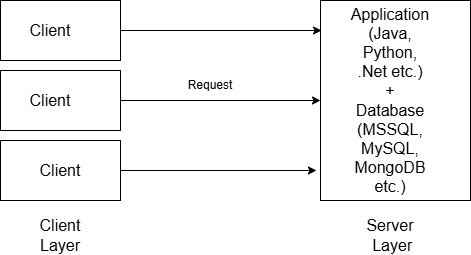

The diagram above was exported from draw.io. Its source (the exported page's mxGraphModel, read from the mxfile embedded in the PNG):
<mxGraphModel dx="770" dy="499" grid="1" gridSize="10" guides="1" tooltips="1" connect="1" arrows="1" fold="1" page="1" pageScale="1" pageWidth="850" pageHeight="1100" math="0" shadow="0">
  <root>
    <mxCell id="0" />
    <mxCell id="1" parent="0" />
    <mxCell id="0c-6_9kF67BPN67FZ2Wu-1" value="" style="rounded=0;whiteSpace=wrap;html=1;" vertex="1" parent="1">
      <mxGeometry x="100" y="160" width="120" height="60" as="geometry" />
    </mxCell>
    <mxCell id="0c-6_9kF67BPN67FZ2Wu-2" value="" style="rounded=0;whiteSpace=wrap;html=1;" vertex="1" parent="1">
      <mxGeometry x="420" y="160" width="150" height="200" as="geometry" />
    </mxCell>
    <mxCell id="0c-6_9kF67BPN67FZ2Wu-13" style="edgeStyle=orthogonalEdgeStyle;rounded=0;orthogonalLoop=1;jettySize=auto;html=1;exitX=1;exitY=0.5;exitDx=0;exitDy=0;entryX=0;entryY=0.5;entryDx=0;entryDy=0;" edge="1" parent="1" source="0c-6_9kF67BPN67FZ2Wu-3" target="0c-6_9kF67BPN67FZ2Wu-2">
      <mxGeometry relative="1" as="geometry" />
    </mxCell>
    <mxCell id="0c-6_9kF67BPN67FZ2Wu-3" value="" style="rounded=0;whiteSpace=wrap;html=1;" vertex="1" parent="1">
      <mxGeometry x="100" y="230" width="120" height="60" as="geometry" />
    </mxCell>
    <mxCell id="0c-6_9kF67BPN67FZ2Wu-5" value="" style="rounded=0;whiteSpace=wrap;html=1;" vertex="1" parent="1">
      <mxGeometry x="100" y="300" width="120" height="60" as="geometry" />
    </mxCell>
    <mxCell id="0c-6_9kF67BPN67FZ2Wu-6" value="&lt;font size=&quot;3&quot;&gt;Application (Java, Python, .Net etc.) + Database (MSSQL, MySQL, MongoDB etc.)&lt;/font&gt;" style="text;html=1;align=center;verticalAlign=middle;whiteSpace=wrap;rounded=0;" vertex="1" parent="1">
      <mxGeometry x="460" y="250" width="60" height="20" as="geometry" />
    </mxCell>
    <mxCell id="0c-6_9kF67BPN67FZ2Wu-7" value="&lt;font size=&quot;3&quot;&gt;Client&lt;/font&gt;" style="text;html=1;align=center;verticalAlign=middle;whiteSpace=wrap;rounded=0;" vertex="1" parent="1">
      <mxGeometry x="120" y="175" width="60" height="30" as="geometry" />
    </mxCell>
    <mxCell id="0c-6_9kF67BPN67FZ2Wu-8" value="&lt;font size=&quot;3&quot;&gt;Client&lt;/font&gt;" style="text;html=1;align=center;verticalAlign=middle;whiteSpace=wrap;rounded=0;" vertex="1" parent="1">
      <mxGeometry x="120" y="245" width="60" height="30" as="geometry" />
    </mxCell>
    <mxCell id="0c-6_9kF67BPN67FZ2Wu-9" value="&lt;font size=&quot;3&quot;&gt;Client&lt;/font&gt;" style="text;html=1;align=center;verticalAlign=middle;whiteSpace=wrap;rounded=0;" vertex="1" parent="1">
      <mxGeometry x="130" y="315" width="60" height="30" as="geometry" />
    </mxCell>
    <mxCell id="0c-6_9kF67BPN67FZ2Wu-10" value="&lt;font size=&quot;3&quot;&gt;Client Layer&lt;/font&gt;" style="text;html=1;align=center;verticalAlign=middle;whiteSpace=wrap;rounded=0;" vertex="1" parent="1">
      <mxGeometry x="130" y="380" width="60" height="30" as="geometry" />
    </mxCell>
    <mxCell id="0c-6_9kF67BPN67FZ2Wu-11" value="&lt;font size=&quot;3&quot;&gt;Server&lt;/font&gt;&lt;div&gt;&lt;font size=&quot;3&quot;&gt;&amp;nbsp;Layer&lt;/font&gt;&lt;/div&gt;" style="text;html=1;align=center;verticalAlign=middle;whiteSpace=wrap;rounded=0;" vertex="1" parent="1">
      <mxGeometry x="460" y="380" width="60" height="30" as="geometry" />
    </mxCell>
    <mxCell id="0c-6_9kF67BPN67FZ2Wu-12" style="edgeStyle=orthogonalEdgeStyle;rounded=0;orthogonalLoop=1;jettySize=auto;html=1;exitX=1;exitY=0.5;exitDx=0;exitDy=0;entryX=0.007;entryY=0.15;entryDx=0;entryDy=0;entryPerimeter=0;" edge="1" parent="1" source="0c-6_9kF67BPN67FZ2Wu-1" target="0c-6_9kF67BPN67FZ2Wu-2">
      <mxGeometry relative="1" as="geometry" />
    </mxCell>
    <mxCell id="0c-6_9kF67BPN67FZ2Wu-14" style="edgeStyle=orthogonalEdgeStyle;rounded=0;orthogonalLoop=1;jettySize=auto;html=1;exitX=1;exitY=0.5;exitDx=0;exitDy=0;entryX=-0.027;entryY=0.85;entryDx=0;entryDy=0;entryPerimeter=0;" edge="1" parent="1" source="0c-6_9kF67BPN67FZ2Wu-5" target="0c-6_9kF67BPN67FZ2Wu-2">
      <mxGeometry relative="1" as="geometry" />
    </mxCell>
    <mxCell id="0c-6_9kF67BPN67FZ2Wu-15" value="Request" style="text;html=1;align=center;verticalAlign=middle;whiteSpace=wrap;rounded=0;" vertex="1" parent="1">
      <mxGeometry x="280" y="230" width="60" height="30" as="geometry" />
    </mxCell>
  </root>
</mxGraphModel>